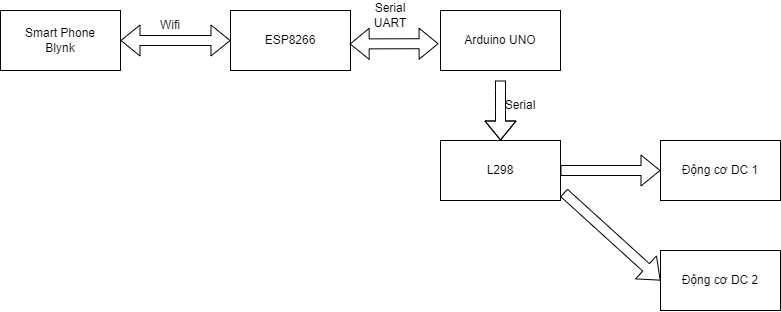

The diagram above was exported from draw.io. Its source (the exported page's mxGraphModel, read from the mxfile embedded in the PNG):
<mxGraphModel dx="950" dy="536" grid="1" gridSize="10" guides="1" tooltips="1" connect="1" arrows="1" fold="1" page="1" pageScale="1" pageWidth="827" pageHeight="1169" math="0" shadow="0">
  <root>
    <mxCell id="0" />
    <mxCell id="1" parent="0" />
    <mxCell id="zs8pKftCJkDo_OU6m5PP-1" value="Smart Phone&lt;br&gt;Blynk" style="rounded=0;whiteSpace=wrap;html=1;" vertex="1" parent="1">
      <mxGeometry x="160" y="180" width="120" height="60" as="geometry" />
    </mxCell>
    <mxCell id="zs8pKftCJkDo_OU6m5PP-2" value="ESP8266" style="rounded=0;whiteSpace=wrap;html=1;" vertex="1" parent="1">
      <mxGeometry x="390" y="180" width="120" height="60" as="geometry" />
    </mxCell>
    <mxCell id="zs8pKftCJkDo_OU6m5PP-5" value="Wifi" style="text;html=1;strokeColor=none;fillColor=none;align=center;verticalAlign=middle;whiteSpace=wrap;rounded=0;" vertex="1" parent="1">
      <mxGeometry x="300" y="180" width="60" height="30" as="geometry" />
    </mxCell>
    <mxCell id="zs8pKftCJkDo_OU6m5PP-6" value="Arduino UNO" style="rounded=0;whiteSpace=wrap;html=1;" vertex="1" parent="1">
      <mxGeometry x="600" y="180" width="120" height="60" as="geometry" />
    </mxCell>
    <mxCell id="zs8pKftCJkDo_OU6m5PP-7" value="L298" style="rounded=0;whiteSpace=wrap;html=1;" vertex="1" parent="1">
      <mxGeometry x="600" y="310" width="120" height="60" as="geometry" />
    </mxCell>
    <mxCell id="zs8pKftCJkDo_OU6m5PP-8" value="Động cơ DC 1" style="rounded=0;whiteSpace=wrap;html=1;" vertex="1" parent="1">
      <mxGeometry x="820" y="310" width="120" height="60" as="geometry" />
    </mxCell>
    <mxCell id="zs8pKftCJkDo_OU6m5PP-9" value="Động cơ DC 2" style="rounded=0;whiteSpace=wrap;html=1;" vertex="1" parent="1">
      <mxGeometry x="820" y="420" width="120" height="60" as="geometry" />
    </mxCell>
    <mxCell id="zs8pKftCJkDo_OU6m5PP-11" value="" style="shape=flexArrow;endArrow=classic;html=1;rounded=0;sourcePerimeterSpacing=0;targetPerimeterSpacing=0;entryX=0;entryY=0.5;entryDx=0;entryDy=0;exitX=1;exitY=0.5;exitDx=0;exitDy=0;" edge="1" parent="1" source="zs8pKftCJkDo_OU6m5PP-7" target="zs8pKftCJkDo_OU6m5PP-8">
      <mxGeometry width="50" height="50" relative="1" as="geometry">
        <mxPoint x="710" y="330" as="sourcePoint" />
        <mxPoint x="760" y="280" as="targetPoint" />
      </mxGeometry>
    </mxCell>
    <mxCell id="zs8pKftCJkDo_OU6m5PP-12" value="" style="shape=flexArrow;endArrow=classic;html=1;rounded=0;sourcePerimeterSpacing=0;targetPerimeterSpacing=0;entryX=0;entryY=0.5;entryDx=0;entryDy=0;exitX=1.027;exitY=0.869;exitDx=0;exitDy=0;exitPerimeter=0;" edge="1" parent="1" source="zs8pKftCJkDo_OU6m5PP-7" target="zs8pKftCJkDo_OU6m5PP-9">
      <mxGeometry width="50" height="50" relative="1" as="geometry">
        <mxPoint x="710" y="330" as="sourcePoint" />
        <mxPoint x="760" y="280" as="targetPoint" />
      </mxGeometry>
    </mxCell>
    <mxCell id="zs8pKftCJkDo_OU6m5PP-13" value="" style="shape=flexArrow;endArrow=classic;html=1;rounded=0;sourcePerimeterSpacing=0;targetPerimeterSpacing=0;" edge="1" parent="1" target="zs8pKftCJkDo_OU6m5PP-7">
      <mxGeometry width="50" height="50" relative="1" as="geometry">
        <mxPoint x="660" y="250" as="sourcePoint" />
        <mxPoint x="760" y="280" as="targetPoint" />
        <Array as="points">
          <mxPoint x="660" y="260" />
          <mxPoint x="660" y="280" />
        </Array>
      </mxGeometry>
    </mxCell>
    <mxCell id="zs8pKftCJkDo_OU6m5PP-14" value="" style="shape=flexArrow;endArrow=classic;startArrow=classic;html=1;rounded=0;sourcePerimeterSpacing=0;targetPerimeterSpacing=0;exitX=0.993;exitY=0.557;exitDx=0;exitDy=0;exitPerimeter=0;entryX=-0.016;entryY=0.553;entryDx=0;entryDy=0;entryPerimeter=0;" edge="1" parent="1" source="zs8pKftCJkDo_OU6m5PP-2" target="zs8pKftCJkDo_OU6m5PP-6">
      <mxGeometry width="100" height="100" relative="1" as="geometry">
        <mxPoint x="540" y="280" as="sourcePoint" />
        <mxPoint x="640" y="180" as="targetPoint" />
      </mxGeometry>
    </mxCell>
    <mxCell id="zs8pKftCJkDo_OU6m5PP-16" value="" style="shape=flexArrow;endArrow=classic;startArrow=classic;html=1;rounded=0;sourcePerimeterSpacing=0;targetPerimeterSpacing=0;" edge="1" parent="1" target="zs8pKftCJkDo_OU6m5PP-2">
      <mxGeometry width="100" height="100" relative="1" as="geometry">
        <mxPoint x="280" y="210" as="sourcePoint" />
        <mxPoint x="520" y="190" as="targetPoint" />
      </mxGeometry>
    </mxCell>
    <mxCell id="zs8pKftCJkDo_OU6m5PP-17" value="Serial UART" style="text;html=1;strokeColor=none;fillColor=none;align=center;verticalAlign=middle;whiteSpace=wrap;rounded=0;" vertex="1" parent="1">
      <mxGeometry x="520" y="170" width="60" height="30" as="geometry" />
    </mxCell>
    <mxCell id="zs8pKftCJkDo_OU6m5PP-19" value="Serial" style="text;html=1;strokeColor=none;fillColor=none;align=center;verticalAlign=middle;whiteSpace=wrap;rounded=0;" vertex="1" parent="1">
      <mxGeometry x="650" y="260" width="60" height="30" as="geometry" />
    </mxCell>
  </root>
</mxGraphModel>